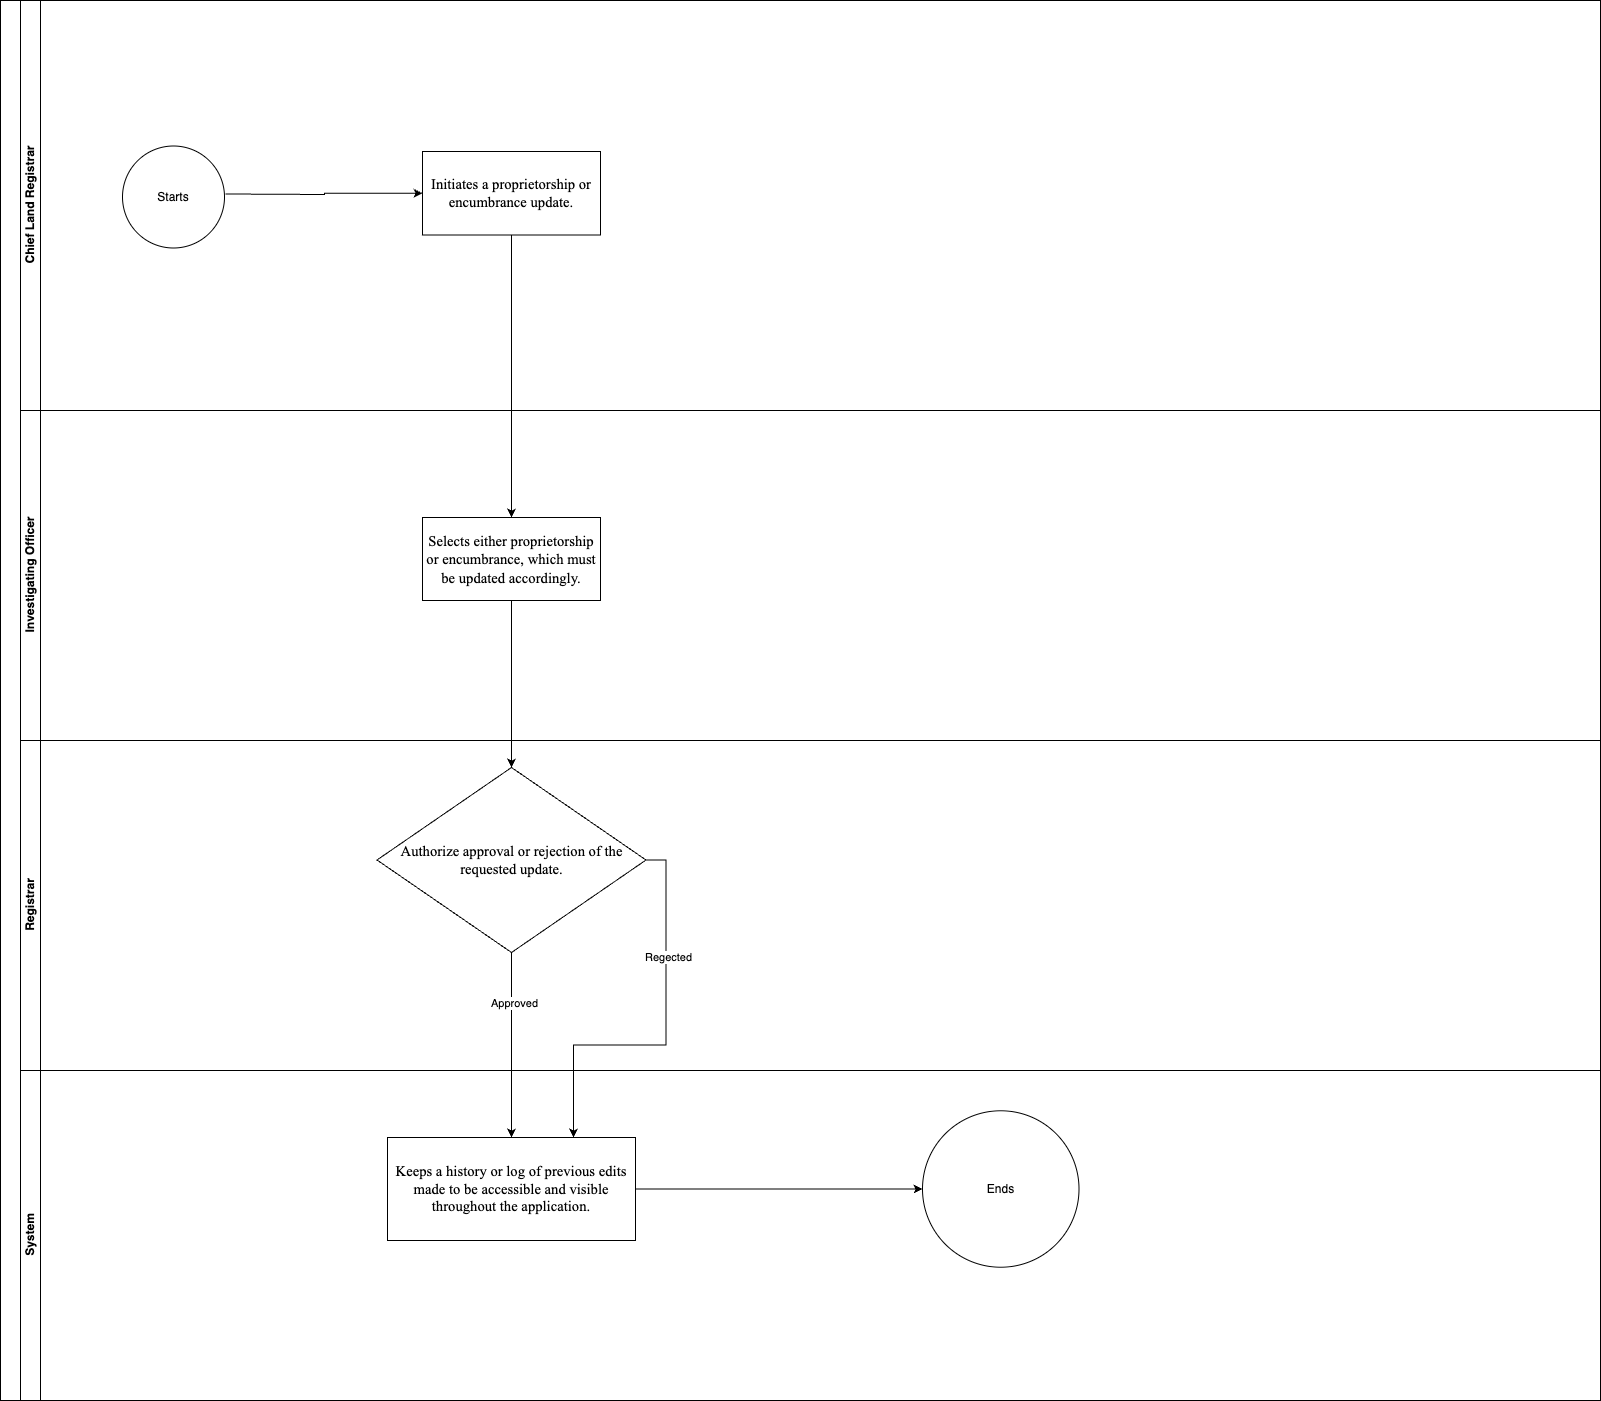

The diagram above was exported from draw.io. Its source (the exported page's mxGraphModel, read from the mxfile embedded in the PNG):
<mxGraphModel dx="954" dy="1739" grid="1" gridSize="10" guides="1" tooltips="1" connect="1" arrows="1" fold="1" page="1" pageScale="1" pageWidth="850" pageHeight="1100" math="0" shadow="0">
  <root>
    <mxCell id="0" />
    <mxCell id="1" parent="0" />
    <mxCell id="ZO8-MAQbNHrJnHGYltbH-1" value="" style="swimlane;html=1;childLayout=stackLayout;resizeParent=1;resizeParentMax=0;horizontal=0;startSize=20;horizontalStack=0;whiteSpace=wrap;" parent="1" vertex="1">
      <mxGeometry x="38" y="-27" width="1600" height="1400" as="geometry" />
    </mxCell>
    <mxCell id="ZO8-MAQbNHrJnHGYltbH-2" value="Chief Land Registrar" style="swimlane;html=1;startSize=20;horizontal=0;" parent="ZO8-MAQbNHrJnHGYltbH-1" vertex="1">
      <mxGeometry x="20" width="1580" height="410" as="geometry" />
    </mxCell>
    <mxCell id="jMXpFoEXdz2s3vTfuICm-2" style="edgeStyle=orthogonalEdgeStyle;rounded=0;orthogonalLoop=1;jettySize=auto;html=1;exitX=1;exitY=0.5;exitDx=0;exitDy=0;exitPerimeter=0;entryX=0;entryY=0.5;entryDx=0;entryDy=0;" parent="ZO8-MAQbNHrJnHGYltbH-2" target="jMXpFoEXdz2s3vTfuICm-1" edge="1">
      <mxGeometry relative="1" as="geometry">
        <mxPoint x="205" y="193.50000000000045" as="sourcePoint" />
      </mxGeometry>
    </mxCell>
    <mxCell id="jMXpFoEXdz2s3vTfuICm-1" value="&lt;span id=&quot;docs-internal-guid-ba8cbc07-7fff-429e-e80b-9371b2c1ae73&quot;&gt;&lt;span style=&quot;font-size: 11pt; font-family: &amp;quot;Times New Roman&amp;quot;, serif; color: rgb(0, 0, 0); background-color: transparent; font-variant-numeric: normal; font-variant-east-asian: normal; font-variant-alternates: normal; font-variant-position: normal; font-variant-emoji: normal; vertical-align: baseline; white-space-collapse: preserve;&quot;&gt;Initiates a proprietorship or encumbrance update.&lt;/span&gt;&lt;/span&gt;" style="rounded=0;whiteSpace=wrap;html=1;align=center;" parent="ZO8-MAQbNHrJnHGYltbH-2" vertex="1">
      <mxGeometry x="402" y="151" width="178" height="83.5" as="geometry" />
    </mxCell>
    <mxCell id="4_u1hQWf9HD4vctybPsP-5" value="Starts" style="ellipse;whiteSpace=wrap;html=1;aspect=fixed;" parent="ZO8-MAQbNHrJnHGYltbH-2" vertex="1">
      <mxGeometry x="102" y="145.5" width="102" height="102" as="geometry" />
    </mxCell>
    <mxCell id="ZO8-MAQbNHrJnHGYltbH-31" value="Investigating Officer" style="swimlane;html=1;startSize=20;horizontal=0;" parent="ZO8-MAQbNHrJnHGYltbH-1" vertex="1">
      <mxGeometry x="20" y="410" width="1580" height="330" as="geometry" />
    </mxCell>
    <mxCell id="jMXpFoEXdz2s3vTfuICm-3" value="&lt;div style=&quot;font-size: 15px;&quot;&gt;&lt;span id=&quot;docs-internal-guid-ceb17c8b-7fff-8f1f-2e50-be64e7f17d4d&quot;&gt;&lt;span style=&quot;font-size: 11pt; font-family: &amp;quot;Times New Roman&amp;quot;, serif; background-color: transparent; font-variant-numeric: normal; font-variant-east-asian: normal; font-variant-alternates: normal; font-variant-position: normal; font-variant-emoji: normal; vertical-align: baseline; white-space-collapse: preserve;&quot;&gt;Selects either proprietorship or encumbrance, which must be updated accordingly.&lt;/span&gt;&lt;/span&gt;&lt;/div&gt;" style="rounded=0;whiteSpace=wrap;html=1;align=center;" parent="ZO8-MAQbNHrJnHGYltbH-31" vertex="1">
      <mxGeometry x="402" y="107" width="178" height="83" as="geometry" />
    </mxCell>
    <mxCell id="jMXpFoEXdz2s3vTfuICm-4" style="edgeStyle=orthogonalEdgeStyle;rounded=0;orthogonalLoop=1;jettySize=auto;html=1;exitX=0.5;exitY=1;exitDx=0;exitDy=0;entryX=0.5;entryY=0;entryDx=0;entryDy=0;" parent="ZO8-MAQbNHrJnHGYltbH-1" source="jMXpFoEXdz2s3vTfuICm-1" target="jMXpFoEXdz2s3vTfuICm-3" edge="1">
      <mxGeometry relative="1" as="geometry" />
    </mxCell>
    <mxCell id="4_u1hQWf9HD4vctybPsP-1" value="Registrar" style="swimlane;html=1;startSize=20;horizontal=0;" parent="ZO8-MAQbNHrJnHGYltbH-1" vertex="1">
      <mxGeometry x="20" y="740" width="1580" height="330" as="geometry" />
    </mxCell>
    <mxCell id="4_u1hQWf9HD4vctybPsP-7" value="&lt;span id=&quot;docs-internal-guid-79ecf75a-7fff-4395-d460-de6c7539a91a&quot;&gt;&lt;span style=&quot;font-size: 11pt; font-family: &amp;quot;Times New Roman&amp;quot;, serif; background-color: transparent; font-variant-numeric: normal; font-variant-east-asian: normal; font-variant-alternates: normal; font-variant-position: normal; font-variant-emoji: normal; vertical-align: baseline; white-space-collapse: preserve;&quot;&gt;Authorize approval or rejection of the requested update.&lt;/span&gt;&lt;/span&gt;" style="rhombus;whiteSpace=wrap;html=1;" parent="4_u1hQWf9HD4vctybPsP-1" vertex="1">
      <mxGeometry x="356.5" y="27" width="269" height="185" as="geometry" />
    </mxCell>
    <mxCell id="4_u1hQWf9HD4vctybPsP-8" value="System" style="swimlane;html=1;startSize=20;horizontal=0;" parent="ZO8-MAQbNHrJnHGYltbH-1" vertex="1">
      <mxGeometry x="20" y="1070" width="1580" height="330" as="geometry" />
    </mxCell>
    <mxCell id="4_u1hQWf9HD4vctybPsP-10" value="Ends" style="ellipse;whiteSpace=wrap;html=1;aspect=fixed;" parent="4_u1hQWf9HD4vctybPsP-8" vertex="1">
      <mxGeometry x="902" y="40.25" width="156.5" height="156.5" as="geometry" />
    </mxCell>
    <mxCell id="4_u1hQWf9HD4vctybPsP-18" style="edgeStyle=orthogonalEdgeStyle;rounded=0;orthogonalLoop=1;jettySize=auto;html=1;exitX=1;exitY=0.5;exitDx=0;exitDy=0;entryX=0;entryY=0.5;entryDx=0;entryDy=0;" parent="4_u1hQWf9HD4vctybPsP-8" source="4_u1hQWf9HD4vctybPsP-11" target="4_u1hQWf9HD4vctybPsP-10" edge="1">
      <mxGeometry relative="1" as="geometry" />
    </mxCell>
    <mxCell id="4_u1hQWf9HD4vctybPsP-11" value="&lt;span id=&quot;docs-internal-guid-7cb0beda-7fff-9bf9-e708-7157b4ca7577&quot;&gt;&lt;span style=&quot;font-size: 11pt; font-family: &amp;quot;Times New Roman&amp;quot;, serif; background-color: transparent; font-variant-numeric: normal; font-variant-east-asian: normal; font-variant-alternates: normal; font-variant-position: normal; font-variant-emoji: normal; vertical-align: baseline; white-space-collapse: preserve;&quot;&gt;Keeps a history or log of previous edits made to be accessible and visible throughout the application.&lt;/span&gt;&lt;/span&gt;" style="rounded=0;whiteSpace=wrap;html=1;" parent="4_u1hQWf9HD4vctybPsP-8" vertex="1">
      <mxGeometry x="367" y="67" width="248" height="103" as="geometry" />
    </mxCell>
    <mxCell id="4_u1hQWf9HD4vctybPsP-12" style="edgeStyle=orthogonalEdgeStyle;rounded=0;orthogonalLoop=1;jettySize=auto;html=1;exitX=0.5;exitY=1;exitDx=0;exitDy=0;entryX=0.5;entryY=0;entryDx=0;entryDy=0;" parent="ZO8-MAQbNHrJnHGYltbH-1" source="4_u1hQWf9HD4vctybPsP-7" target="4_u1hQWf9HD4vctybPsP-11" edge="1">
      <mxGeometry relative="1" as="geometry" />
    </mxCell>
    <mxCell id="4_u1hQWf9HD4vctybPsP-16" value="Approved" style="edgeLabel;html=1;align=center;verticalAlign=middle;resizable=0;points=[];" parent="4_u1hQWf9HD4vctybPsP-12" vertex="1" connectable="0">
      <mxGeometry x="-0.4595" y="2" relative="1" as="geometry">
        <mxPoint as="offset" />
      </mxGeometry>
    </mxCell>
    <mxCell id="4_u1hQWf9HD4vctybPsP-14" style="edgeStyle=orthogonalEdgeStyle;rounded=0;orthogonalLoop=1;jettySize=auto;html=1;exitX=1;exitY=0.5;exitDx=0;exitDy=0;entryX=0.75;entryY=0;entryDx=0;entryDy=0;" parent="ZO8-MAQbNHrJnHGYltbH-1" source="4_u1hQWf9HD4vctybPsP-7" target="4_u1hQWf9HD4vctybPsP-11" edge="1">
      <mxGeometry relative="1" as="geometry" />
    </mxCell>
    <mxCell id="4_u1hQWf9HD4vctybPsP-17" value="Regected" style="edgeLabel;html=1;align=center;verticalAlign=middle;resizable=0;points=[];" parent="4_u1hQWf9HD4vctybPsP-14" vertex="1" connectable="0">
      <mxGeometry x="-0.406" y="2" relative="1" as="geometry">
        <mxPoint y="1" as="offset" />
      </mxGeometry>
    </mxCell>
    <mxCell id="4_u1hQWf9HD4vctybPsP-15" style="edgeStyle=orthogonalEdgeStyle;rounded=0;orthogonalLoop=1;jettySize=auto;html=1;exitX=0.5;exitY=1;exitDx=0;exitDy=0;entryX=0.5;entryY=0;entryDx=0;entryDy=0;" parent="ZO8-MAQbNHrJnHGYltbH-1" source="jMXpFoEXdz2s3vTfuICm-3" target="4_u1hQWf9HD4vctybPsP-7" edge="1">
      <mxGeometry relative="1" as="geometry" />
    </mxCell>
  </root>
</mxGraphModel>